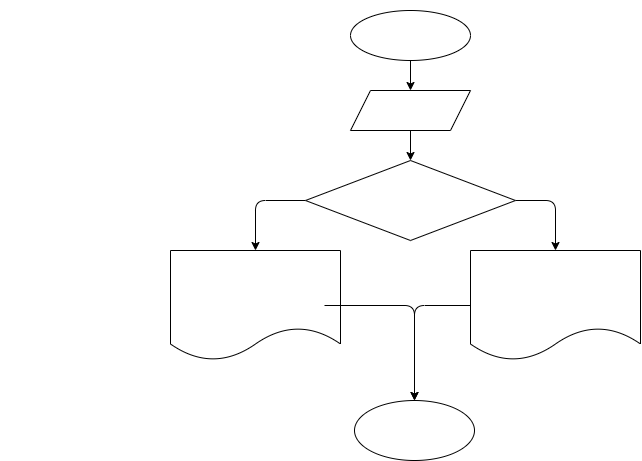

The diagram above was exported from draw.io. Its source (the exported page's mxGraphModel, read from the mxfile embedded in the PNG):
<mxGraphModel dx="1183" dy="551" grid="1" gridSize="10" guides="1" tooltips="1" connect="1" arrows="1" fold="1" page="1" pageScale="1" pageWidth="827" pageHeight="1169" math="0" shadow="0">
  <root>
    <mxCell id="0" />
    <mxCell id="1" parent="0" />
    <mxCell id="2" value="&lt;span style=&quot;font-size: 15px;&quot;&gt;По двум заданным числам проверять является ли первое квадратом второго&lt;/span&gt;" style="text;html=1;align=center;verticalAlign=middle;whiteSpace=wrap;rounded=0;fontColor=#FFFFFF;fontSize=15;" vertex="1" parent="1">
      <mxGeometry width="320" height="60" as="geometry" />
    </mxCell>
    <mxCell id="5" value="" style="edgeStyle=none;html=1;fontSize=15;fontColor=#FFFFFF;" edge="1" parent="1" source="3" target="4">
      <mxGeometry relative="1" as="geometry" />
    </mxCell>
    <mxCell id="3" value="start" style="ellipse;whiteSpace=wrap;html=1;fontSize=15;fontColor=#FFFFFF;" vertex="1" parent="1">
      <mxGeometry x="350" y="10" width="120" height="50" as="geometry" />
    </mxCell>
    <mxCell id="7" value="" style="edgeStyle=none;html=1;fontSize=15;fontColor=#FFFFFF;" edge="1" parent="1" source="4" target="6">
      <mxGeometry relative="1" as="geometry" />
    </mxCell>
    <mxCell id="4" value="a, b" style="shape=parallelogram;perimeter=parallelogramPerimeter;whiteSpace=wrap;html=1;fixedSize=1;fontSize=15;fontColor=#FFFFFF;" vertex="1" parent="1">
      <mxGeometry x="350" y="90" width="120" height="40" as="geometry" />
    </mxCell>
    <mxCell id="9" value="" style="edgeStyle=none;html=1;fontSize=15;fontColor=#FFFFFF;entryX=0.5;entryY=0;entryDx=0;entryDy=0;" edge="1" parent="1" source="6" target="8">
      <mxGeometry relative="1" as="geometry">
        <Array as="points">
          <mxPoint x="555" y="200" />
        </Array>
      </mxGeometry>
    </mxCell>
    <mxCell id="12" style="edgeStyle=none;html=1;entryX=0.5;entryY=0;entryDx=0;entryDy=0;fontSize=15;fontColor=#FFFFFF;" edge="1" parent="1" source="6" target="11">
      <mxGeometry relative="1" as="geometry">
        <Array as="points">
          <mxPoint x="255" y="200" />
        </Array>
      </mxGeometry>
    </mxCell>
    <mxCell id="6" value="a = b * b" style="rhombus;whiteSpace=wrap;html=1;fontSize=15;fontColor=#FFFFFF;" vertex="1" parent="1">
      <mxGeometry x="305" y="160" width="210" height="80" as="geometry" />
    </mxCell>
    <mxCell id="15" style="edgeStyle=none;html=1;entryX=0.5;entryY=0;entryDx=0;entryDy=0;fontSize=15;fontColor=#FFFFFF;" edge="1" parent="1" source="8" target="13">
      <mxGeometry relative="1" as="geometry">
        <Array as="points">
          <mxPoint x="414" y="305" />
        </Array>
      </mxGeometry>
    </mxCell>
    <mxCell id="8" value="print&lt;br&gt;число &quot;b&quot; является квадратом числа &quot;а&quot;" style="shape=document;whiteSpace=wrap;html=1;boundedLbl=1;fontSize=15;fontColor=#FFFFFF;" vertex="1" parent="1">
      <mxGeometry x="470" y="250" width="170" height="110" as="geometry" />
    </mxCell>
    <mxCell id="10" value="да" style="text;html=1;strokeColor=none;fillColor=none;align=center;verticalAlign=middle;whiteSpace=wrap;rounded=0;fontSize=15;fontColor=#FFFFFF;" vertex="1" parent="1">
      <mxGeometry x="515" y="170" width="60" height="30" as="geometry" />
    </mxCell>
    <mxCell id="11" value="print&lt;br&gt;число &quot;b&quot; не является квадратом числа &quot;а&quot;" style="shape=document;whiteSpace=wrap;html=1;boundedLbl=1;fontSize=15;fontColor=#FFFFFF;" vertex="1" parent="1">
      <mxGeometry x="170" y="250" width="170" height="110" as="geometry" />
    </mxCell>
    <mxCell id="13" value="end" style="ellipse;whiteSpace=wrap;html=1;fontSize=15;fontColor=#FFFFFF;" vertex="1" parent="1">
      <mxGeometry x="354" y="400" width="120" height="60" as="geometry" />
    </mxCell>
    <mxCell id="16" value="" style="edgeStyle=none;html=1;fontSize=15;fontColor=#FFFFFF;" edge="1" parent="1">
      <mxGeometry relative="1" as="geometry">
        <mxPoint x="324" y="305" as="sourcePoint" />
        <mxPoint x="414" y="400" as="targetPoint" />
        <Array as="points">
          <mxPoint x="414" y="305" />
        </Array>
      </mxGeometry>
    </mxCell>
  </root>
</mxGraphModel>